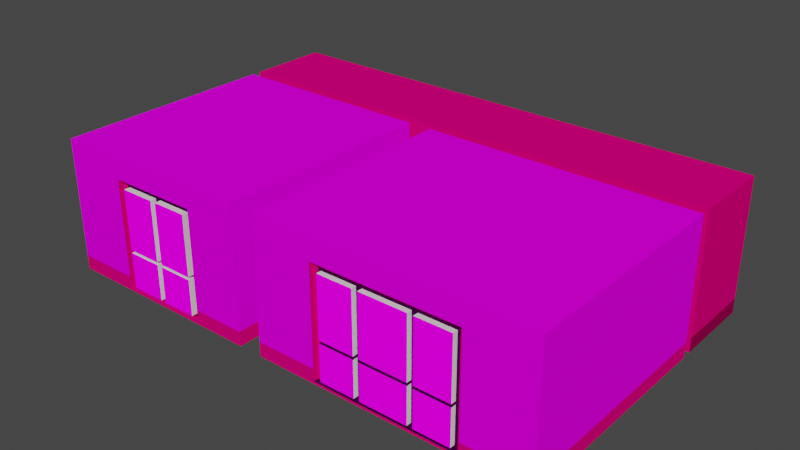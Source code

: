 # Source: ENVI_Lounge.blend  (saved by Blender 2.82.7; exported with 4.5.12 LTS)
import bpy
from mathutils import Matrix  # noqa: F401  (used for matrix-valued properties, if any)

bpy.ops.wm.read_factory_settings(use_empty=True)
scene = bpy.context.scene
scene.name = 'Scene'

# ---- images (referenced by path relative to the original .blend; pixels are not part of the script)
import os
ASSET_DIR = os.environ.get("B2B_ASSET_DIR", "")  # directory of the original .blend (textures are referenced by path, not embedded)
HERE = os.path.dirname(os.path.abspath(__file__))  # packed textures are extracted next to this script under _unpacked/

def load_image(name, relpath, width, height, colorspace="sRGB"):
    """Load a texture the original file referenced (path relative to the .blend, or extracted next to this script)."""
    p = next((c for c in (os.path.join(HERE, relpath), os.path.join(ASSET_DIR, relpath)) if relpath and os.path.exists(c)), "")
    if p:
        img = bpy.data.images.load(p, check_existing=True)
        img.name = name
    else:  # same state as the original file: an image datablock whose file is absent (Cycles renders it pink)
        img = bpy.data.images.new(name, width, height)
        img.source = "FILE"
        img.filepath = "//" + (relpath or name)
    img.colorspace_settings.name = colorspace
    return img
img_tex_loungetexture01_png = load_image('TEX_LoungeTexture01.png', 'TEX_LoungeTexture01.png', 1024, 1024, 'sRGB')
img_tex_loungetexture02_png = load_image('TEX_LoungeTexture02.png', 'TEX_LoungeTexture02.png', 1024, 1024, 'sRGB')
img_tex_loungecolour01_png = load_image('TEX_LoungeColour01.png', 'TEX_LoungeColour01.png', 1024, 1024, 'sRGB')
img_tex_loungewindow_png = load_image('TEX_Loungewindow.png', 'TEX_Loungewindow.png', 1024, 1024, 'sRGB')
img_tex_loungecarpet_png = load_image('TEX_Loungecarpet.png', 'TEX_Loungecarpet.png', 1024, 1024, 'sRGB')
img_tex_loungefloorboards_png = load_image('TEX_Loungefloorboards.png', 'TEX_Loungefloorboards.png', 1024, 1024, 'sRGB')

# ---- materials (node trees are filled in below, after node groups)
mat_wall = bpy.data.materials.new('wall')
mat_wall.use_transparent_shadow = False
mat_wall.roughness = 0.7615
mat_wall.specular_intensity = 0.0
mat_wallrunner = bpy.data.materials.new('wallRunner')
mat_wallrunner.use_transparent_shadow = False
mat_wallrunner.roughness = 0.7615
mat_wallrunner.specular_intensity = 0.0
mat_hallwaywall = bpy.data.materials.new('hallwayWall')
mat_hallwaywall.use_transparent_shadow = False
mat_hallwaywall.roughness = 0.7615
mat_hallwaywall.specular_intensity = 0.0
mat_hallwayrunner = bpy.data.materials.new('hallwayRunner')
mat_hallwayrunner.use_transparent_shadow = False
mat_hallwayrunner.roughness = 0.7615
mat_hallwayrunner.specular_intensity = 0.0
mat_ceiling = bpy.data.materials.new('ceiling')
mat_ceiling.use_transparent_shadow = False
mat_ceiling.roughness = 0.7615
mat_ceiling.specular_intensity = 0.0
mat_arch = bpy.data.materials.new('arch')
mat_arch.use_transparent_shadow = False
mat_arch.roughness = 0.7615
mat_arch.specular_intensity = 0.0
mat_window = bpy.data.materials.new('window')
mat_window.use_transparent_shadow = False
mat_window.roughness = 0.7615
mat_window.specular_intensity = 0.0
mat_windowedges = bpy.data.materials.new('windowEdges')
mat_windowedges.use_transparent_shadow = False
mat_windowedges.roughness = 0.7615
mat_windowedges.specular_intensity = 0.0
mat_windowedgeslight = bpy.data.materials.new('windowEdgesLight')
mat_windowedgeslight.use_transparent_shadow = False
mat_windowedgeslight.roughness = 0.7615
mat_windowedgeslight.specular_intensity = 0.0
mat_loungecarpet = bpy.data.materials.new('loungeCarpet')
mat_loungecarpet.use_transparent_shadow = False
mat_loungecarpet.roughness = 0.7615
mat_loungecarpet.specular_intensity = 0.0
mat_loungefloorboards = bpy.data.materials.new('loungeFloorboards')
mat_loungefloorboards.use_transparent_shadow = False
mat_loungefloorboards.roughness = 0.7615
mat_loungefloorboards.specular_intensity = 0.0

# ---- material node trees
mat_wall.use_nodes = True; mat_wall.node_tree.nodes.clear()
_N = mat_wall.node_tree.nodes; _L = mat_wall.node_tree.links
n0 = _N.new('ShaderNodeOutputMaterial'); n0.name = 'Material Output'; n0.location = (300, 300)
n1 = _N.new('ShaderNodeBsdfPrincipled'); n1.name = 'Principled BSDF'; n1.location = (10, 300)
n1.distribution = 'GGX'
n1.subsurface_method = 'BURLEY'
n1.inputs[2].default_value = 0.7615
n1.inputs[3].default_value = 1.45
n1.inputs[13].default_value = 0.0
n1.inputs[27].default_value = (0.0, 0.0, 0.0, 1.0)
n1.inputs[28].default_value = 1.0
n2 = _N.new('ShaderNodeTexImage'); n2.name = 'Image Texture'; n2.location = (-300, 600)
n2.image = img_tex_loungetexture01_png
_L.new(n1.outputs[0], n0.inputs[0])
_L.new(n2.outputs[0], n1.inputs[0])
n0.is_active_output = True
mat_wallrunner.use_nodes = True; mat_wallrunner.node_tree.nodes.clear()
_N = mat_wallrunner.node_tree.nodes; _L = mat_wallrunner.node_tree.links
n0 = _N.new('ShaderNodeOutputMaterial'); n0.name = 'Material Output'; n0.location = (300, 300)
n1 = _N.new('ShaderNodeBsdfPrincipled'); n1.name = 'Principled BSDF'; n1.location = (10, 300)
n1.distribution = 'GGX'
n1.subsurface_method = 'BURLEY'
n1.inputs[2].default_value = 0.7615
n1.inputs[3].default_value = 1.45
n1.inputs[13].default_value = 0.0
n1.inputs[27].default_value = (0.0, 0.0, 0.0, 1.0)
n1.inputs[28].default_value = 1.0
n2 = _N.new('ShaderNodeTexImage'); n2.name = 'Image Texture'; n2.location = (-300, 600)
n2.image = img_tex_loungetexture02_png
_L.new(n1.outputs[0], n0.inputs[0])
_L.new(n2.outputs[0], n1.inputs[0])
n0.is_active_output = True
mat_hallwaywall.use_nodes = True; mat_hallwaywall.node_tree.nodes.clear()
_N = mat_hallwaywall.node_tree.nodes; _L = mat_hallwaywall.node_tree.links
n0 = _N.new('ShaderNodeOutputMaterial'); n0.name = 'Material Output'; n0.location = (300, 300)
n1 = _N.new('ShaderNodeBsdfPrincipled'); n1.name = 'Principled BSDF'; n1.location = (10, 300)
n1.distribution = 'GGX'
n1.subsurface_method = 'BURLEY'
n1.inputs[0].default_value = (0.8714, 0.0, 0.1878, 1.0)
n1.inputs[2].default_value = 0.7615
n1.inputs[3].default_value = 1.45
n1.inputs[13].default_value = 0.0
n1.inputs[27].default_value = (0.0, 0.0, 0.0, 1.0)
n1.inputs[28].default_value = 1.0
_L.new(n1.outputs[0], n0.inputs[0])
n0.is_active_output = True
mat_hallwayrunner.use_nodes = True; mat_hallwayrunner.node_tree.nodes.clear()
_N = mat_hallwayrunner.node_tree.nodes; _L = mat_hallwayrunner.node_tree.links
n0 = _N.new('ShaderNodeOutputMaterial'); n0.name = 'Material Output'; n0.location = (300, 300)
n1 = _N.new('ShaderNodeBsdfPrincipled'); n1.name = 'Principled BSDF'; n1.location = (10, 300)
n1.distribution = 'GGX'
n1.subsurface_method = 'BURLEY'
n1.inputs[0].default_value = (0.2961, 0.0, 0.06848, 1.0)
n1.inputs[2].default_value = 0.7615
n1.inputs[3].default_value = 1.45
n1.inputs[13].default_value = 0.0
n1.inputs[27].default_value = (0.0, 0.0, 0.0, 1.0)
n1.inputs[28].default_value = 1.0
_L.new(n1.outputs[0], n0.inputs[0])
n0.is_active_output = True
mat_ceiling.use_nodes = True; mat_ceiling.node_tree.nodes.clear()
_N = mat_ceiling.node_tree.nodes; _L = mat_ceiling.node_tree.links
n0 = _N.new('ShaderNodeOutputMaterial'); n0.name = 'Material Output'; n0.location = (300, 300)
n1 = _N.new('ShaderNodeBsdfPrincipled'); n1.name = 'Principled BSDF'; n1.location = (10, 300)
n1.distribution = 'GGX'
n1.subsurface_method = 'BURLEY'
n1.inputs[2].default_value = 0.7615
n1.inputs[3].default_value = 1.45
n1.inputs[13].default_value = 0.0
n1.inputs[27].default_value = (0.0, 0.0, 0.0, 1.0)
n1.inputs[28].default_value = 1.0
n2 = _N.new('ShaderNodeTexImage'); n2.name = 'Image Texture'; n2.location = (-300, 600)
n2.image = img_tex_loungecolour01_png
_L.new(n1.outputs[0], n0.inputs[0])
_L.new(n2.outputs[0], n1.inputs[0])
n0.is_active_output = True
mat_arch.use_nodes = True; mat_arch.node_tree.nodes.clear()
_N = mat_arch.node_tree.nodes; _L = mat_arch.node_tree.links
n0 = _N.new('ShaderNodeOutputMaterial'); n0.name = 'Material Output'; n0.location = (300, 300)
n1 = _N.new('ShaderNodeBsdfPrincipled'); n1.name = 'Principled BSDF'; n1.location = (10, 300)
n1.distribution = 'GGX'
n1.subsurface_method = 'BURLEY'
n1.inputs[0].default_value = (0.0, 0.05127, 0.05127, 1.0)
n1.inputs[2].default_value = 0.7615
n1.inputs[3].default_value = 1.45
n1.inputs[13].default_value = 0.0
n1.inputs[27].default_value = (0.0, 0.0, 0.0, 1.0)
n1.inputs[28].default_value = 1.0
_L.new(n1.outputs[0], n0.inputs[0])
n0.is_active_output = True
mat_window.use_nodes = True; mat_window.node_tree.nodes.clear()
_N = mat_window.node_tree.nodes; _L = mat_window.node_tree.links
n0 = _N.new('ShaderNodeOutputMaterial'); n0.name = 'Material Output'; n0.location = (300, 300)
n1 = _N.new('ShaderNodeBackground'); n1.name = 'Background'; n1.location = (10, 300)
n2 = _N.new('ShaderNodeTexImage'); n2.name = 'Image Texture'; n2.location = (-280, 280)
n2.image = img_tex_loungewindow_png
_L.new(n1.outputs[0], n0.inputs[0])
_L.new(n2.outputs[0], n1.inputs[0])
n0.is_active_output = True
mat_windowedges.use_nodes = True; mat_windowedges.node_tree.nodes.clear()
_N = mat_windowedges.node_tree.nodes; _L = mat_windowedges.node_tree.links
n0 = _N.new('ShaderNodeOutputMaterial'); n0.name = 'Material Output'; n0.location = (300, 300)
n1 = _N.new('ShaderNodeBsdfPrincipled'); n1.name = 'Principled BSDF'; n1.location = (10, 300)
n1.distribution = 'GGX'
n1.subsurface_method = 'BURLEY'
n1.inputs[0].default_value = (0.05127, 0.0, 0.05127, 1.0)
n1.inputs[2].default_value = 0.7615
n1.inputs[3].default_value = 1.45
n1.inputs[13].default_value = 0.0
n1.inputs[27].default_value = (0.0, 0.0, 0.0, 1.0)
n1.inputs[28].default_value = 1.0
_L.new(n1.outputs[0], n0.inputs[0])
n0.is_active_output = True
mat_windowedgeslight.use_nodes = True; mat_windowedgeslight.node_tree.nodes.clear()
_N = mat_windowedgeslight.node_tree.nodes; _L = mat_windowedgeslight.node_tree.links
n0 = _N.new('ShaderNodeOutputMaterial'); n0.name = 'Material Output'; n0.location = (300, 300)
n1 = _N.new('ShaderNodeBsdfPrincipled'); n1.name = 'Principled BSDF'; n1.location = (10, 300)
n1.distribution = 'GGX'
n1.subsurface_method = 'BURLEY'
n1.inputs[2].default_value = 0.7615
n1.inputs[3].default_value = 1.45
n1.inputs[13].default_value = 0.0
n1.inputs[27].default_value = (0.0, 0.0, 0.0, 1.0)
n1.inputs[28].default_value = 1.0
_L.new(n1.outputs[0], n0.inputs[0])
n0.is_active_output = True
mat_loungecarpet.use_nodes = True; mat_loungecarpet.node_tree.nodes.clear()
_N = mat_loungecarpet.node_tree.nodes; _L = mat_loungecarpet.node_tree.links
n0 = _N.new('ShaderNodeOutputMaterial'); n0.name = 'Material Output'; n0.location = (300, 300)
n1 = _N.new('ShaderNodeBsdfPrincipled'); n1.name = 'Principled BSDF'; n1.location = (10, 300)
n1.distribution = 'GGX'
n1.subsurface_method = 'BURLEY'
n1.inputs[2].default_value = 0.7615
n1.inputs[3].default_value = 1.45
n1.inputs[13].default_value = 0.0
n1.inputs[27].default_value = (0.0, 0.0, 0.0, 1.0)
n1.inputs[28].default_value = 1.0
n2 = _N.new('ShaderNodeTexImage'); n2.name = 'Image Texture'; n2.location = (-300, 600)
n2.image = img_tex_loungecarpet_png
_L.new(n1.outputs[0], n0.inputs[0])
_L.new(n2.outputs[0], n1.inputs[0])
n0.is_active_output = True
mat_loungefloorboards.use_nodes = True; mat_loungefloorboards.node_tree.nodes.clear()
_N = mat_loungefloorboards.node_tree.nodes; _L = mat_loungefloorboards.node_tree.links
n0 = _N.new('ShaderNodeOutputMaterial'); n0.name = 'Material Output'; n0.location = (300, 300)
n1 = _N.new('ShaderNodeBsdfPrincipled'); n1.name = 'Principled BSDF'; n1.location = (10, 300)
n1.distribution = 'GGX'
n1.subsurface_method = 'BURLEY'
n1.inputs[2].default_value = 0.7615
n1.inputs[3].default_value = 1.45
n1.inputs[13].default_value = 0.0
n1.inputs[27].default_value = (0.0, 0.0, 0.0, 1.0)
n1.inputs[28].default_value = 1.0
n2 = _N.new('ShaderNodeTexImage'); n2.name = 'Image Texture'; n2.location = (-300, 600)
n2.image = img_tex_loungefloorboards_png
_L.new(n1.outputs[0], n0.inputs[0])
_L.new(n2.outputs[0], n1.inputs[0])
n0.is_active_output = True

# ---- world
world_world = bpy.data.worlds.new('World'); scene.world = world_world
world_world.use_nodes = True; world_world.node_tree.nodes.clear()
_N = world_world.node_tree.nodes; _L = world_world.node_tree.links
n0 = _N.new('ShaderNodeOutputWorld'); n0.name = 'World Output'; n0.location = (300, 300)
n1 = _N.new('ShaderNodeBackground'); n1.name = 'Background'; n1.location = (10, 300)
n1.inputs[0].default_value = (0.05088, 0.05088, 0.05088, 1.0)
_L.new(n1.outputs[0], n0.inputs[0])
n0.is_active_output = True
world_world.color = (0.05088, 0.05088, 0.05088)
world_world.use_sun_shadow = False
world_world.sun_shadow_jitter_overblur = 0.0

# ---- meshes
me_envi_lounge = bpy.data.meshes.new('ENVI_Lounge')
me_envi_lounge.from_pydata([(-0.9, 1.75, 2.3), (-0.4, 1.75, 0.3), (-0.4, 1.75, 2.3), (-0.4, -1.95, 0.3), (0.3, 2.45, 2.3), (-3.25, 2.45, 2.3), (4.6, 2.45, 2.3), (4.6, 2.25, 2.3), (-1.6, 2.45, 2.3), (-1.6, 2.25, 0.3), (4.6, 2.45, 0.3), (-1.6, 2.45, 0.3), (-0.9, -2.45, -3.992e-07), (2.907, -2.45, 0.11), (-3.25, 2.25, 3.666e-07), (0.3, 2.25, 3.666e-07), (-0.4, -2.45, -3.992e-07), (-3.965, -2.45, 0.04999), (1.79, -2.45, 0.11), (3.93, -2.45, 0.04999), (5.3, -2.45, -3.992e-07), (-0.9, 1.75, 0.3), (0.885, -2.45, 0.04999), (0.885, -2.45, 0.3), (0.3, 2.25, 0.3), (-0.4, 2.25, 0.3), (-0.9, -1.95, 2.3), (-0.4, -2.45, 2.8), (-0.4, -1.95, 2.3), (-0.9, -2.45, 2.8), (-0.9, -2.45, 0.3), (-5.3, 2.25, 2.8), (-0.4, 2.25, 2.8), (1.79, -2.45, 2.19), (-0.9, 2.25, 2.8), (-1.6, 2.25, 2.3), (5.3, -2.45, 0.3), (3.93, -2.45, 0.3), (-5.3, -2.45, 2.8), (2.907, -2.45, 2.19), (3.93, -2.45, 2.35), (5.3, -2.45, 2.8), (-0.9, 2.25, 0.3), (1.79, -2.45, 0.87), (1.043, -2.45, 2.19), (3.023, -2.45, 2.19), (2.907, -2.45, 0.93), (1.91, -2.45, 0.93), (1.043, -2.45, 0.87), (-2.035, -2.45, 0.3), (-5.3, -2.45, 0.3), (-3.965, -2.45, 0.3), (-3.25, 2.25, 2.3), (-5.3, 2.25, 0.3), (5.3, 2.25, 2.8), (5.3, 2.25, 0.3), (0.3, 2.25, 2.3), (3.77, -2.45, 0.93), (3.023, -2.45, 0.93), (-3.06, -2.45, 0.87), (-3.807, -2.45, 2.19), (-2.94, -2.45, 0.93), (1.91, -2.45, 0.87), (1.91, -2.45, 0.11), (3.023, -2.45, 0.87), (1.043, -2.45, 0.11), (-2.035, -2.32, 0.04999), (-3.865, -2.32, 2.25), (-2.135, -2.32, 0.04999), (0.885, -2.45, 2.35), (0.885, -2.34, 2.35), (-3.965, -2.32, 2.35), (-2.035, -2.45, 0.04999), (-3.865, -2.32, 0.04999), (-2.035, -2.45, 2.35), (-2.035, -2.32, 2.35), (-2.135, -2.32, 2.25), (-3.965, -2.45, 2.35), (0.985, -2.34, 2.25), (0.885, -2.34, 0.04999), (-3.965, -2.32, 0.04999), (3.83, -2.34, 2.25), (0.985, -2.34, 0.04999), (3.93, -2.34, 2.35), (3.93, -2.34, 0.04999), (2.965, -2.34, 2.25), (-3.06, -2.32, 2.19), (3.83, -2.34, 0.04999), (-3.06, -2.32, 0.93), (1.79, -2.34, 0.87), (1.91, -2.34, 0.93), (1.91, -2.34, 0.11), (1.043, -2.34, 0.93), (2.907, -2.34, 0.3), (3.023, -2.34, 2.19), (3.023, -2.34, 0.93), (1.85, -2.34, 2.25), (-3.807, -2.32, 0.11), (-3.807, -2.32, 0.87), (3.023, -2.34, 0.87), (1.91, -2.34, 0.87), (-3.807, -2.32, 2.19), (2.907, -2.34, 0.93), (1.91, -2.34, 2.19), (2.907, -2.34, 2.19), (1.91, -2.45, 2.19), (2.907, -2.45, 0.87), (2.907, -2.34, 0.87), (3.77, -2.34, 0.11), (3.77, -2.45, 0.11), (1.043, -2.34, 0.11), (1.79, -2.34, 0.11), (3.023, -2.34, 0.11), (3.023, -2.45, 0.11), (2.907, -2.34, 0.11), (1.79, -2.34, 0.93), (1.79, -2.45, 0.93), (-2.193, -2.32, 0.11), (-3.06, -2.32, 0.11), (1.043, -2.34, 2.19), (1.043, -2.45, 0.93), (3.77, -2.34, 0.93), (-3.06, -2.32, 0.87), (-3.807, -2.45, 0.87), (-2.94, -2.32, 0.87), (-2.94, -2.32, 0.11), (-3.06, -2.45, 2.19), (1.79, -2.34, 2.19), (-2.94, -2.45, 0.11), (-3.807, -2.45, 0.11), (-3.06, -2.45, 0.93), (-2.94, -2.45, 2.19), (-2.94, -2.32, 0.93), (-2.193, -2.45, 0.87), (-2.193, -2.32, 0.87), (-3.807, -2.32, 0.93), (-3.807, -2.45, 0.93), (3.77, -2.45, 2.19), (3.77, -2.34, 2.19), (-2.193, -2.45, 2.19), (-2.193, -2.32, 2.19), (-2.193, -2.45, 0.93), (-2.94, -2.32, 2.19), (-2.193, -2.32, 0.93), (3.77, -2.45, 0.87), (3.77, -2.34, 0.87), (1.043, -2.34, 0.87), (-2.94, -2.45, 0.87), (-3.06, -2.45, 0.11), (-2.193, -2.45, 0.11), (5.3, 4.2, 2.8), (5.3, 2.25, 3.666e-07), (-0.65, 1.75, 2.651e-07), (-0.65, -1.95, -3.177e-07), (-0.4, 1.75, 2.851e-07), (-0.4, -1.95, -3.177e-07), (-5.3, 4.2, 6.643e-07), (-1.6, 2.45, 3.992e-07), (-5.3, -2.45, -3.992e-07), (-5.3, 2.45, 3.792e-07), (-0.9, 2.25, 3.666e-07), (-0.9, 1.75, 2.851e-07), (-0.9, -1.95, -3.177e-07), (-5.3, 4.2, 0.3), (5.3, 4.2, 0.3), (-5.3, 2.45, 2.8), (-3.25, 2.45, 0.3), (-3.25, 2.45, 3.992e-07), (4.6, 2.45, 3.992e-07), (5.3, 2.45, 3.992e-07), (5.3, 2.45, 2.8), (5.3, 2.45, 0.3), (-5.3, 4.2, 2.8), (-5.3, 2.45, 0.3), (-5.3, 2.25, 3.666e-07), (-0.9, -1.95, 0.3), (-0.4, 2.25, 3.666e-07), (-1.6, 2.25, 3.666e-07), (-3.25, 2.25, 0.3), (0.3, 2.45, 0.3), (4.6, 2.25, 0.3), (4.6, 2.25, 3.666e-07), (-0.4, -2.45, 0.3), (0.3, 2.45, 3.992e-07), (5.3, 4.2, 6.843e-07)], [], [(24, 15, 183, 179), (30, 49, 74, 29), (22, 79, 82), (77, 38, 29, 74), (55, 54, 7, 180), (83, 40, 37, 84), (16, 182, 23, 22), (84, 87, 81, 83), (170, 165, 172, 150), (112, 108, 87), (2, 32, 27, 28), (52, 178, 166, 5), (53, 174, 14, 178), (135, 88, 122, 98), (67, 71, 75, 76), (181, 155, 16, 20, 151), (33, 116, 120, 44), (88, 130, 126, 86), (135, 136, 130, 88), (80, 17, 51), (70, 69, 40, 83), (19, 20, 16, 22), (182, 3, 28, 27), (111, 91, 82), (132, 143, 134, 124), (143, 140, 76, 68), (115, 90, 100, 89), (114, 112, 87), (95, 102, 104, 85, 94), (80, 71, 67, 73), (159, 165, 5, 166), (96, 103, 127), (95, 94, 45, 58), (38, 50, 53, 31), (40, 69, 27, 41), (140, 143, 141, 139), (9, 11, 157, 177), (81, 85, 83), (99, 112, 93, 107), (96, 78, 70), (110, 146, 48, 65), (8, 35, 52, 5), (92, 146, 82), (117, 125, 128, 149), (137, 138, 121, 57), (42, 9, 177, 160), (133, 149, 128, 147), (119, 44, 120, 92), (131, 142, 140, 139), (145, 121, 87), (144, 109, 113, 64), (124, 134, 133, 147), (30, 12, 72, 49), (15, 176, 154), (170, 150, 164, 171), (42, 160, 161, 21), (70, 83, 85, 96), (68, 66, 72), (50, 38, 77, 51), (167, 14, 177, 157), (2, 28, 26, 0), (156, 159, 157), (54, 41, 27, 32), (8, 165, 170, 4), (95, 107, 102), (8, 11, 9, 35), (70, 79, 23, 69), (117, 134, 68), (111, 89, 100, 91), (67, 76, 142, 86), (146, 110, 82), (85, 81, 138, 94), (124, 147, 128, 125), (54, 55, 36, 41), (180, 181, 151, 55), (36, 37, 40, 41), (162, 14, 174, 158, 12), (127, 103, 90, 115), (104, 103, 96, 85), (42, 34, 35, 9), (99, 64, 113, 112), (5, 165, 8), (170, 6, 4), (139, 141, 61, 131), (157, 11, 179, 183), (134, 143, 68), (11, 8, 4, 179), (92, 82, 78, 119), (138, 137, 45, 94), (169, 168, 10), (73, 98, 97), (42, 21, 0, 34), (125, 117, 68), (25, 32, 2, 1), (114, 93, 112), (92, 120, 116, 115), (125, 118, 122, 124), (0, 21, 1, 2), (145, 144, 64, 99), (25, 24, 56, 32), (124, 122, 88, 132), (0, 26, 29, 34), (161, 160, 177), (179, 4, 56, 24), (62, 106, 13, 63), (86, 101, 67), (54, 32, 56, 7), (95, 121, 99, 107), (19, 84, 37), (101, 60, 136, 135), (81, 87, 121, 138), (182, 27, 69, 23), (108, 145, 87), (154, 152, 153, 155), (97, 118, 73), (33, 127, 115, 116), (66, 68, 76, 75), (46, 102, 90, 47), (6, 7, 56, 4), (15, 154, 155, 181), (110, 111, 82), (39, 105, 103, 104), (114, 91, 63, 13), (79, 70, 78, 82), (100, 62, 63, 91), (104, 102, 46, 39), (30, 29, 26, 175), (87, 19, 22, 82), (175, 3, 155, 162), (121, 95, 58, 57), (112, 113, 109, 108), (45, 137, 57, 58), (60, 126, 130, 136), (133, 134, 117, 149), (52, 35, 34, 31), (111, 18, 43, 89), (105, 47, 90, 103), (87, 84, 19), (145, 108, 109, 144), (73, 67, 101, 135), (1, 21, 161, 154), (92, 115, 89, 146), (98, 123, 129, 97), (157, 168, 184, 156), (65, 48, 43, 18), (105, 39, 46, 47), (100, 107, 106, 62), (125, 68, 73, 118), (122, 59, 123, 98), (79, 22, 23), (180, 10, 168, 181), (101, 86, 126, 60), (31, 34, 29, 38), (161, 162, 153, 152), (36, 20, 19, 37), (61, 141, 143, 132), (142, 131, 61, 132), (10, 6, 170, 169), (53, 178, 52, 31), (71, 80, 51, 77), (111, 110, 65, 18), (24, 25, 176, 15), (97, 129, 148, 118), (93, 114, 13, 106, 107), (59, 122, 118, 148), (168, 169, 184), (142, 132, 88, 86), (175, 26, 28, 3), (17, 72, 12, 158), (158, 50, 51, 17), (75, 74, 49, 66), (119, 127, 33, 44), (6, 10, 180, 7), (127, 119, 78, 96), (162, 161, 177, 14), (178, 14, 167, 166), (140, 142, 76), (98, 73, 135), (49, 72, 66), (82, 91, 114, 87), (90, 102, 107, 100), (146, 89, 43, 48), (68, 72, 17, 73), (129, 123, 59, 148), (1, 154, 176, 25), (71, 77, 74, 75), (36, 55, 151, 20), (50, 158, 174, 53), (17, 80, 73), (175, 162, 12, 30), (163, 156, 184, 164), (150, 172, 163, 164), (165, 173, 163, 172), (145, 99, 121), (3, 182, 16, 155), (163, 173, 159, 156), (166, 167, 159), (183, 15, 181, 168), (171, 164, 184, 169)])
me_envi_lounge.polygons.foreach_set('material_index', [2, 0, 7, 0, 0, 2, 2, 2, 2, 7, 0, 5, 2, 7, 2, 9, 6, 8, 8, 2, 2, 2, 0, 7, 7, 7, 7, 7, 7, 2, 2, 7, 8, 0, 0, 8, 2, 2, 7, 2, 8, 5, 7, 8, 8, 2, 6, 8, 8, 7, 6, 8, 2, 9, 2, 2, 2, 2, 0, 10, 5, 10, 4, 2, 7, 5, 2, 7, 7, 7, 7, 7, 8, 0, 2, 0, 10, 7, 7, 0, 8, 2, 2, 6, 2, 7, 2, 7, 8, 2, 7, 0, 7, 0, 7, 8, 7, 5, 7, 0, 7, 0, 10, 5, 6, 7, 0, 7, 2, 8, 7, 0, 7, 9, 7, 8, 2, 8, 5, 9, 7, 8, 8, 2, 8, 8, 0, 7, 2, 8, 8, 6, 6, 8, 0, 8, 8, 7, 8, 7, 2, 7, 8, 10, 6, 6, 7, 7, 8, 2, 2, 8, 4, 10, 2, 8, 8, 2, 0, 2, 8, 2, 8, 8, 8, 10, 7, 5, 2, 2, 2, 8, 5, 7, 10, 2, 7, 7, 2, 7, 7, 7, 2, 6, 2, 2, 2, 2, 2, 2, 3, 2, 2, 7, 2, 3, 2, 9, 3])
_uv = me_envi_lounge.uv_layers.new(name='UVMap')
_uv.uv.foreach_set('vector', [14.39, 0.0, 14.39, 1.0, 15.0, 1.0, 15.0, 0.0, 2.34, 1.0, 2.768, 1.0, 2.768, 0.18, 2.34, 0.0, 0.0, -1.0, 0.0, -1.0, 0.0, -1.0, 3.496, 0.18, 4.0, 0.0, 2.34, 0.0, 2.768, 0.18, 4.0, 1.0, 4.0, 0.0, 3.736, 0.2, 3.736, 1.0, -1.292, -0.14, -1.38, -0.14, -1.38, 1.5, -1.292, 1.7, 13.87, 1.0, 13.87, 0.0, 17.5, 0.0, 17.5, 0.8333, 3.644, 1.7, 3.564, 1.7, 3.564, -0.06, 3.644, -0.14, 0.0, -1.0, 0.0, -1.0, 0.0, -1.0, 0.0, -1.0, 0.0, -1.0, 0.0, -1.0, 0.0, -1.0, 1.787, 0.2, 2.0, 0.0, 0.0, 0.0, 0.2128, 0.2, 0.0, -1.0, 0.0, -1.0, 0.0, -1.0, 0.0, -1.0, 0.0, 0.0, 0.0, 1.0, 5.802, 1.0, 5.802, 0.0, 0.0, -1.0, 0.0, -1.0, 0.0, -1.0, 0.0, -1.0, -2.592, -0.06, -2.672, -0.14, -1.128, -0.14, -1.208, -0.06, 0.955, 0.03003, -0.04498, 0.87, -0.04498, 0.97, 1.095, 0.97, 1.095, 0.03003, 2.308, 0.0, 2.308, 0.6058, 1.562, 0.6058, 1.562, 0.0, 0.0, -1.0, 0.0, -1.0, 0.0, -1.0, 0.0, -1.0, 0.0, -1.0, 0.0, -1.0, 0.0, -1.0, 0.0, -1.0, -1.276, 1.7, -1.38, 1.7, -1.38, 1.5, 1.208, 2.292, 1.208, 2.38, 3.644, 2.38, 3.644, 2.292, 26.12, 0.8333, 30.0, 1.0, 13.87, 1.0, 17.5, 0.8333, 0.0, 1.0, 0.2128, 1.0, 0.2128, 0.2, 0.0, 0.0, 0.0, -1.0, 0.0, -1.0, 0.0, -1.0, 0.0, -1.0, 0.0, -1.0, 0.0, -1.0, 0.0, -1.0, 0.0, -1.0, 0.0, -1.0, 0.0, -1.0, 0.0, -1.0, 0.0, -1.0, 0.0, -1.0, 0.0, -1.0, 0.0, -1.0, 0.0, -1.0, 0.0, -1.0, 0.0, -1.0, 0.0, -1.0, 0.0, -1.0, 0.0, -1.0, 0.0, -1.0, 0.0, -1.0, -2.672, 1.7, -2.672, -0.14, -2.592, -0.06, -2.592, 1.7, 0.0, -1.0, 0.0, -1.0, 0.0, -1.0, 0.0, -1.0, 0.0, -1.0, 0.0, -1.0, 0.0, -1.0, 0.0, -1.0, 0.0, -1.0, 0.0, -1.0, 0.0, -1.0, 0.0, 0.0, 0.0, 1.0, 2.0, 1.0, 2.0, 0.0, 0.517, 0.18, 1.666, 0.18, 2.151, 0.0, 0.0, 0.0, 0.0, -1.0, 0.0, -1.0, 0.0, -1.0, 0.0, -1.0, 14.39, 0.0, 15.0, 0.0, 15.0, 1.0, 14.39, 1.0, 3.564, -0.06, 2.872, -0.06, 3.644, -0.14, 0.0, -1.0, 0.0, -1.0, 0.0, -1.0, 0.0, -1.0, 1.98, -0.06, 1.288, -0.06, 1.208, -0.14, 0.0, -1.0, 0.0, -1.0, 0.0, -1.0, 0.0, -1.0, 0.0, -1.0, 0.0, -1.0, 0.0, -1.0, 0.0, -1.0, 0.0, -1.0, 0.0, -1.0, 0.0, -1.0, 0.0, -1.0, 0.0, -1.0, 0.0, -1.0, 0.0, -1.0, 0.0, -1.0, 0.0, -1.0, 0.0, -1.0, 0.0, -1.0, 12.45, 0.0, 10.47, 0.0, 10.47, 1.0, 12.45, 1.0, -1.675, 0.6346, -1.675, 1.0, -2.422, 1.0, -2.422, 0.6346, 0.0, -1.0, 0.0, -1.0, 0.0, -1.0, 0.0, -1.0, 0.0, -1.0, 0.0, -1.0, 0.0, -1.0, 0.0, -1.0, 0.0, -1.0, 0.0, -1.0, 0.0, -1.0, 4.288, 0.6346, 4.288, 1.0, 3.542, 1.0, 3.542, 0.6346, 0.0, -1.0, 0.0, -1.0, 0.0, -1.0, 0.0, -1.0, 12.45, 0.0, 12.45, 1.0, 9.241, 0.8333, 9.241, 0.0, 0.09497, 0.03003, -0.04498, 0.03003, -0.04498, 0.13, 0.0, -1.0, 0.0, -1.0, 0.0, -1.0, 0.0, -1.0, 14.39, 0.0, 14.39, 1.0, 12.86, 1.0, 12.86, 0.0, 1.208, -0.14, 3.644, -0.14, 2.872, -0.06, 1.98, -0.06, -1.208, 2.276, -1.128, 2.276, -1.128, 2.38, 4.0, 1.0, 4.0, 0.0, 3.496, 0.18, 3.496, 1.0, 0.225, -1.95, 0.225, -1.75, 1.875, -1.75, 1.875, -1.95, 0.0, -1.0, 0.0, -1.0, 0.0, -1.0, 0.0, -1.0, -1.825, -3.7, -1.825, -1.95, 1.875, -1.95, 0.0, -1.0, 0.0, 1.0, 2.0, 1.0, 2.0, -1.0, 0.0, -1.0, 0.0, -1.0, 0.0, -1.0, 0.0, -1.0, 0.0, -1.0, 0.0, -1.0, 0.0, -1.0, 0.0, -1.0, 0.0, -1.0, 0.0, -1.0, 0.0, -1.0, -1.292, -0.14, -1.292, 1.7, -1.38, 1.5, -1.38, -0.14, 0.0, -1.0, 0.0, -1.0, 0.0, -1.0, 0.0, -1.0, 0.0, -1.0, 0.0, -1.0, 0.0, -1.0, 0.0, -1.0, 0.0, -1.0, 0.0, -1.0, 0.0, -1.0, 0.0, -1.0, 0.0, -1.0, 0.0, -1.0, 0.0, -1.0, 0.0, -1.0, 0.0, -1.0, 0.0, -1.0, 0.0, -1.0, 0.0, -1.0, 0.0, -1.0, 0.0, -1.0, 0.0, 0.0, 0.0, 1.0, 2.0, 1.0, 2.0, 0.0, 28.02, 0.0, 28.02, 1.0, 30.0, 1.0, 30.0, 0.0, 0.0, 1.0, 0.517, 1.0, 0.517, 0.18, 0.0, 0.0, 2.575, 2.45, 0.225, -1.75, -1.825, -1.75, -1.825, 2.95, 2.575, 2.95, 0.0, -1.0, 0.0, -1.0, 0.0, -1.0, 0.0, -1.0, 0.0, -1.0, 0.0, -1.0, 0.0, -1.0, 0.0, -1.0, 1.66, 1.0, 1.66, 0.0, 1.396, 0.2, 1.396, 1.0, 0.0, -1.0, 0.0, -1.0, 0.0, -1.0, 0.0, -1.0, 0.0, -1.0, 0.0, -1.0, 0.0, -1.0, 0.0, -1.0, 0.0, -1.0, 0.0, -1.0, -1.675, 0.0, -1.675, 0.6058, -2.422, 0.6058, -2.422, 0.0, 0.0, -1.0, 0.0, -1.0, 0.0, -1.0, 0.0, -1.0, 0.0, -1.0, 0.0, -1.0, 0.0, -1.0, 0.0, -1.0, 0.0, -1.0, 0.0, -1.0, 0.0, -1.0, 0.0, -1.0, 0.0, -1.0, 0.0, -1.0, 0.0, -1.0, 0.0, -1.0, 0.0, -1.0, 0.0, -1.0, 0.0, -1.0, 0.0, -1.0, 0.0, -1.0, 0.0, -1.0, 0.0, -1.0, 0.0, -1.0, 0.0, -1.0, 0.0, 1.0, 0.2128, 1.0, 0.2128, 0.2, 0.0, 0.0, 0.0, -1.0, 0.0, -1.0, 0.0, -1.0, 2.0, 1.0, 2.0, 0.0, 1.787, 0.2, 1.787, 1.0, 0.0, -1.0, 0.0, -1.0, 0.0, -1.0, 0.0, -1.0, 0.0, -1.0, 0.0, -1.0, 0.0, -1.0, 0.0, -1.0, 0.0, -1.0, 0.0, -1.0, 0.0, -1.0, 0.0, -1.0, 0.0, -1.0, 0.0, -1.0, 0.0, -1.0, 0.0, -1.0, 0.0, -1.0, 0.0, -1.0, 0.0, -1.0, 1.849, 1.0, 2.113, 1.0, 2.113, 0.2, 1.849, 0.0, 0.0, -1.0, 0.0, -1.0, 0.0, -1.0, 0.0, -1.0, 0.2128, 0.2, 1.787, 0.2, 2.0, 0.0, 0.0, 0.0, 2.575, -1.25, 2.575, -1.75, 1.875, -1.75, 0.0, -1.0, 0.0, -1.0, 0.0, -1.0, 0.0, -1.0, 2.428, 0.6346, 3.425, 0.6346, 3.425, 1.0, 2.428, 1.0, 0.0, -1.0, 0.0, -1.0, 0.0, -1.0, 4.0, 0.0, 1.849, 0.0, 2.113, 0.2, 3.736, 0.2, 0.0, -1.0, 0.0, -1.0, 0.0, -1.0, 0.0, -1.0, -1.38, 1.7, -1.292, 1.7, -1.38, 1.5, 0.0, -1.0, 0.0, -1.0, 0.0, -1.0, 0.0, -1.0, 0.0, -1.0, 0.0, -1.0, 0.0, -1.0, 0.0, -1.0, 2.151, 1.0, 2.151, 0.0, 1.666, 0.18, 1.666, 1.0, 0.0, -1.0, 0.0, -1.0, 0.0, -1.0, -0.04498, 0.13, -0.09497, 0.13, -0.09497, 0.87, -0.04498, 0.87, 0.0, -1.0, 0.0, -1.0, 0.0, -1.0, 0.0, -1.0, 0.0, -1.0, 0.0, -1.0, 0.0, -1.0, -1.128, 1.7, -1.208, 1.7, -1.208, -0.06, -1.128, -0.14, 0.0, -1.0, 0.0, -1.0, 0.0, -1.0, 0.0, -1.0, 0.0, -1.0, 0.0, -1.0, 0.0, -1.0, 0.0, -1.0, 0.09497, 0.03003, -0.04498, 0.13, -0.04498, 0.87, 0.955, 0.03003, 0.0, -1.0, 0.0, -1.0, 0.0, -1.0, 0.0, -1.0, 0.0, -1.0, 0.0, -1.0, 0.0, -1.0, 0.0, -1.0, 0.0, -1.0, 0.0, -1.0, 0.0, -1.0, 1.208, 1.7, 1.208, -0.14, 1.288, -0.06, 1.288, 1.7, 0.0, -1.0, 0.0, -1.0, 0.0, -1.0, 0.0, -1.0, 0.0, -1.0, 0.0, -1.0, 0.0, -1.0, 0.0, -1.0, 2.0, 1.0, 2.0, 0.0, 1.787, 0.2, 1.787, 1.0, 0.0, -1.0, 0.0, -1.0, 0.0, -1.0, 0.0, -1.0, 12.45, 0.0, 13.87, 0.0, 13.87, 1.0, 12.45, 1.0, 0.0, -1.0, 0.0, -1.0, 0.0, -1.0, 0.0, -1.0, 0.0, -1.0, 0.0, -1.0, 0.0, -1.0, 0.0, -1.0, 3.542, 0.0, 4.288, 0.0, 4.288, 0.6058, 3.542, 0.6058, -3.288, 0.0, -2.542, 0.0, -2.542, 0.6058, -3.288, 0.6058, 0.0, -1.0, 0.0, -1.0, 0.0, -1.0, 0.0, -1.0, 0.7736, 0.2, 1.396, 0.2, 1.66, 0.0, 0.0, 0.0, 0.0, -1.0, 0.0, -1.0, 0.0, -1.0, 0.0, -1.0, 0.0, -1.0, 0.0, -1.0, 0.0, -1.0, 0.0, -1.0, 0.0, -1.0, 0.0, -1.0, 0.0, -1.0, 0.0, -1.0, 0.0, -1.0, 0.0, -1.0, 0.0, -1.0, 0.0, -1.0, 0.0, -1.0, 0.0, -1.0, 0.0, -1.0, 13.87, 0.0, 12.45, 0.0, 12.45, 1.0, 13.87, 1.0, 0.0, -1.0, 0.0, -1.0, 0.0, -1.0, 0.0, -1.0, 0.0, -1.0, 0.0, -1.0, 0.0, -1.0, 0.0, -1.0, 1.875, -1.95, 8.075, -1.95, 8.775, -3.7, -1.825, -3.7, 1.562, 1.0, 1.562, 0.6346, 2.308, 0.6346, 2.308, 1.0, 2.428, 0.0, 3.425, 0.0, 3.425, 0.6058, 2.428, 0.6058, 0.0, -1.0, 0.0, -1.0, 0.0, -1.0, 0.0, -1.0, 0.0, -1.0, 0.0, -1.0, 0.0, -1.0, 0.0, -1.0, 0.0, -1.0, 0.0, -1.0, 0.0, -1.0, 0.0, -1.0, -1.292, 1.7, -1.38, 1.7, -1.38, 1.5, 14.39, 0.0, 15.0, 0.0, 15.0, 1.0, 14.39, 1.0, 0.0, -1.0, 0.0, -1.0, 0.0, -1.0, 0.0, -1.0, 2.0, -1.0, 0.0, -1.0, 0.0, 1.0, 2.0, 1.0, 2.575, -1.25, 2.575, 2.45, 2.825, 2.45, 2.825, -1.25, 30.0, 0.0, 30.0, 1.0, 26.12, 0.8333, 26.12, 0.0, 0.0, -1.0, 0.0, -1.0, 0.0, -1.0, 0.0, -1.0, 0.0, -1.0, 0.0, -1.0, 0.0, -1.0, 0.0, -1.0, 0.0, -1.0, 0.0, -1.0, 0.0, -1.0, 0.0, -1.0, 0.0, 1.0, 0.7736, 1.0, 0.7736, 0.2, 0.0, 0.0, -1.276, -0.14, -1.276, 1.7, -1.38, 1.5, -1.38, -0.14, 0.0, -1.0, 0.0, -1.0, 0.0, -1.0, 0.0, -1.0, 15.85, 0.0, 13.87, 0.0, 13.87, 1.0, 15.85, 1.0, 0.0, -1.0, 0.0, -1.0, 0.0, -1.0, 0.0, -1.0, 0.0, -1.0, 0.0, -1.0, 0.0, -1.0, 0.0, -1.0, 0.0, -1.0, 0.0, -1.0, 0.0, -1.0, 0.0, -1.0, 0.0, -1.0, 8.075, -1.95, 8.775, -1.95, 8.775, -3.7, 0.0, -1.0, 0.0, -1.0, 0.0, -1.0, 0.0, -1.0, 0.0, -1.0, 0.0, -1.0, 0.0, -1.0, 0.0, -1.0, 3.778, 0.8333, 9.241, 0.8333, 12.45, 1.0, 0.0, 1.0, 0.0, 1.0, 0.0, 0.0, 3.778, 0.0, 3.778, 0.8333, -1.276, -0.14, -1.38, -0.14, -1.38, 1.5, -1.276, 1.7, 0.0, -1.0, 0.0, -1.0, 0.0, -1.0, 0.0, -1.0, 0.0, -1.0, 0.0, -1.0, 0.0, -1.0, 0.0, -1.0, 0.0, -1.0, 0.0, -1.0, 0.0, -1.0, 0.0, -1.0, 2.575, 2.45, 2.575, -1.25, 1.875, -1.75, 0.225, -1.75, 14.39, 0.0, 14.39, 1.0, 15.0, 1.0, 15.0, 0.0, 0.0, -1.0, 0.0, -1.0, 0.0, -1.0, 0.0, -1.0, 0.0, -1.0, 0.0, -1.0, -1.38, 1.5, -1.38, 1.7, -1.276, 1.7, 0.0, -1.0, 0.0, -1.0, 0.0, -1.0, 0.0, -1.0, 0.0, -1.0, 0.0, -1.0, 0.0, -1.0, 0.0, -1.0, 0.0, -1.0, 0.0, -1.0, 0.0, -1.0, 0.0, -1.0, -1.208, 2.276, -1.128, 2.38, -2.672, 2.38, -2.592, 2.276, -3.288, 1.0, -3.288, 0.6346, -2.542, 0.6346, -2.542, 1.0, 12.86, 0.0, 12.86, 1.0, 14.39, 1.0, 14.39, 0.0, -2.672, 2.276, -2.672, 2.38, -1.128, 2.38, -1.128, 2.276, 0.0, 0.0, 14.39, 0.0, 14.39, 1.0, 0.0, 1.0, 0.0, 0.0, 0.0, 1.0, 14.39, 1.0, 14.39, 0.0, -2.672, 2.38, -2.672, 2.276, -2.592, 2.276, 1.531, 0.0, 1.531, 1.0, 0.0, 1.0, 0.0, 0.0, 0.0, -1.0, 0.0, -1.0, 0.0, -1.0, 0.0, -1.0, 0.0, -1.0, 0.0, -1.0, 0.0, -1.0, 0.0, -1.0, 0.0, -1.0, 0.0, -1.0, 0.0, -1.0, 0.0, -1.0, 0.0, -1.0, 0.0, -1.0, 0.0, -1.0, 1.531, 0.0, 0.0, 0.0, 0.0, 1.0, 1.531, 1.0, 0.0, -1.0, 0.0, -1.0, 0.0, -1.0, 0.0, -1.0, 0.0, -1.0, 0.0, -1.0, 0.0, -1.0, 0.09497, -0.01001, 0.09497, 0.03003, 0.955, 0.03003, 0.955, -0.01001, 0.0, -1.0, 0.0, -1.0, 0.0, -1.0, 0.0, -1.0])
me_envi_lounge.materials.append(mat_wall)
me_envi_lounge.materials.append(mat_wallrunner)
me_envi_lounge.materials.append(mat_hallwaywall)
me_envi_lounge.materials.append(mat_hallwayrunner)
me_envi_lounge.materials.append(mat_ceiling)
me_envi_lounge.materials.append(mat_arch)
me_envi_lounge.materials.append(mat_window)
me_envi_lounge.materials.append(mat_windowedges)
me_envi_lounge.materials.append(mat_windowedgeslight)
me_envi_lounge.materials.append(mat_loungecarpet)
me_envi_lounge.materials.append(mat_loungefloorboards)
me_envi_lounge.use_remesh_fix_poles = True
me_envi_lounge.use_remesh_preserve_attributes = False
me_envi_lounge.use_mirror_vertex_groups = False
me_envi_lounge.update()
me_envi_lounge.normals_split_custom_set([tuple(v) for v in zip(*[iter([1.0, 0.0, 0.0, 1.0, 0.0002383, 2.613e-05, 1.0, -3.669e-05, 8.858e-05, 1.0, 0.0, 0.0, -4.155e-08, 1.0, 1.847e-07, -4.155e-08, 1.0, 1.847e-07, 8.1e-05, 1.0, 0.000119, 2.229e-05, 1.0, -4.223e-05, 0.0001037, 0.0002684, -1.0, 0.0001438, 1.693e-07, -1.0, -9.674e-05, -0.0001062, -1.0, -4.543e-05, 1.0, 1.565e-05, 0.0001438, 1.0, -8.167e-07, -2.828e-05, 1.0, -3.837e-05, -0.0001274, 1.0, -6.643e-05, 7.569e-08, -1.0, -1.514e-07, -9.56e-05, -1.0, -6.361e-06, -4.968e-05, -1.0, -8.211e-05, 7.569e-08, -1.0, -1.514e-07, 1.0, -9.696e-05, 0.0001016, 1.0, 0.0001027, -0.000321, 1.0, 4.733e-06, -5.481e-08, 1.0, 0.0001399, 0.000136, -8.705e-06, 1.0, 9.616e-05, 0.0, 1.0, 6.747e-07, 0.0, 1.0, 6.747e-07, 0.0, 1.0, 6.747e-07, -0.0001553, 1.0, -0.0001125, -1.059e-07, 1.0, 1.987e-07, -1.059e-07, 1.0, 1.987e-07, -1.059e-07, 1.0, 1.987e-07, -5.978e-05, -7.482e-05, -1.0, 8.323e-06, 4.735e-05, -1.0, 0.0001918, 1.362e-07, -1.0, 7.189e-05, -0.0001244, -1.0, 8.333e-05, 1.0, 4.475e-05, 0.0, 1.0, -2.66e-06, -0.000239, 1.0, 1.512e-05, 1.0, 0.0001318, 5.752e-05, 1.0, -9.588e-05, -1.945e-11, 1.0, 6.864e-05, -6.694e-05, 1.0, 8.303e-05, -4.794e-05, 1.0, 5.384e-05, -0.0001329, 1.0, -1.192e-06, -5.96e-08, 1.0, -1.192e-06, -5.96e-08, 1.0, -9.707e-05, -5.96e-08, 0.0, -1.0, -9.692e-08, 0.0001915, -1.0, 8.807e-06, -1.267e-05, -1.0, 0.0002393, 0.0, -1.0, -9.692e-08, 8.638e-05, 1.0, -4.16e-05, 1.834e-05, 1.0, -4.429e-05, -6.78e-05, 1.0, -6.779e-05, -1.067e-05, 1.0, 4.674e-05, 0.0, 1.0, 2.199e-06, 0.0001438, 1.0, 1.937e-06, -8.336e-06, 1.0, -4.501e-05, 0.0, 1.0, 2.199e-06, -0.0002639, -0.0001146, 1.0, -7.275e-06, -0.0003357, 1.0, 9.549e-05, -8.797e-06, 1.0, 1.24e-05, 4.614e-05, 1.0, -6.99e-05, 0.0001784, 1.0, 0.0, 1.0, 0.0, 0.0, 1.0, 0.0, 0.0, 1.0, 0.0, 0.0, 1.0, 0.0, -1.0, -4.575e-05, -1.834e-05, -1.0, -0.0001709, 0.0001695, -1.0, 7.611e-05, 5.636e-05, -1.0, 3.523e-05, -8.858e-05, 4.16e-05, -8.684e-05, 1.0, 9.588e-05, -4.585e-07, 1.0, 0.0001695, 0.000169, 1.0, -4.429e-05, 1.788e-05, 1.0, -1.0, -0.0001461, -2.017e-05, -1.0, 2.596e-05, 9.118e-05, -1.0, -3.668e-06, 0.0, -7.795e-05, -5.582e-05, 1.0, 0.0001695, 0.0001695, 1.0, -9.795e-05, 0.000321, 1.0, -0.0001017, 0.0001017, 1.0, 0.0, 1.0, 4.363e-06, -4.508e-05, 1.0, -1.194e-05, 9.468e-05, 1.0, 1.948e-05, 0.0, 1.0, 4.363e-06, 1.0, -9.272e-08, 0.0, 1.0, -9.272e-08, 0.0, 1.0, -2.49e-05, 9.261e-05, 1.0, 1.107e-06, -9.587e-05, 0.000138, 1.0, 0.0001331, -4.002e-05, 1.0, -2.639e-05, 0.0, 1.0, 0.0, 4.674e-05, 1.0, -1.067e-05, 6.779e-05, 1.0, -6.78e-05, -4.631e-05, 1.0, -1.24e-05, 0.0, 1.0, 9.588e-05, -4.788e-05, 1.0, 8.279e-05, 2.464e-05, 1.0, 9.321e-05, 9.686e-07, 1.0, 2.953e-07, -0.0001191, 1.0, 7.939e-05, 7.991e-05, 1.0, 0.0001196, -1.067e-05, 1.0, -4.674e-05, -0.0001438, 1.0, 0.0, -0.0001695, 1.0, 0.0001695, -0.0001389, 1.0, 0.0002519, 9.408e-05, 1.0, 1.845e-05, -0.0002392, 1.0, 1.555e-05, -2.758e-08, 1.0, -0.0001438, -0.0001124, 1.0, 8.967e-05, 2.521e-05, 1.0, 4.077e-05, 0.0, 1.0, 0.0, 0.0, 1.0, -4.794e-05, -1.821e-05, 1.0, 0.0001428, 0.0001016, 1.0, -0.0001017, 1.059e-07, 1.0, 1.987e-07, -9.393e-05, 1.0, -1.85e-05, 9.692e-09, 1.0, 2.156e-07, 4.44e-05, 1.0, -1.788e-05, 9.681e-09, 1.0, -9.566e-05, 9.692e-09, 1.0, 2.156e-07, 0.0, 1.0, 0.0, -0.0001438, 1.0, 0.0, 1.409e-05, 1.0, 0.0001431, 1.0, 0.0001421, 2.761e-08, 1.0, -4.966e-05, 0.0, 1.0, 0.0002474, -0.0001438, 1.0, 0.0001421, 7.792e-11, 1.0, 5.562e-06, -0.0001437, 1.0, 0.0, 0.0, 1.0, 0.0, 0.0, 1.0, -9.588e-05, -1.945e-11, 0.0, 1.0, -4.847e-07, 0.0, 1.0, -4.847e-07, 9.588e-05, 1.0, -9.991e-07, -2.457e-05, 1.0, -9.316e-05, -1.0, 5.49e-05, -7.757e-05, -1.0, -6.925e-05, -6.779e-05, -1.0, -1.456e-06, 9.588e-05, -1.0, 0.0001537, -0.0001127, -1.0, -6.097e-05, -4.053e-05, -1.0, -6.097e-05, -4.053e-05, -1.0, -0.0001469, -0.0001559, -1.0, -0.0003018, 0.0001168, 0.0, 1.0, 0.0, 0.0, 1.0, 0.0, 0.0, 1.0, 0.0, 2.919e-07, 1.0, 3.841e-07, -8.182e-05, 1.0, 4.988e-05, 2.919e-07, 1.0, 3.841e-07, 4.75e-05, 1.0, 8.705e-06, 0.0, 1.0, 4.48e-06, 0.0, 1.0, 4.48e-06, 4.976e-05, 1.0, 8.643e-05, 1.0, 0.0, 0.0, 1.0, -4.794e-05, -2.597e-11, 1.0, 0.0002491, -0.0001438, 1.0, 0.0002397, 0.0, 6.239e-05, -0.0001296, -1.0, -7.757e-05, -5.636e-05, -1.0, 5.503e-05, 0.0001329, -1.0, 9.588e-05, 0.0, -1.0, 0.0001453, 1.0, -2.707e-05, 6.859e-07, 1.0, -4.782e-05, 4.087e-06, 1.0, 0.0, -7.192e-05, 0.0001244, 1.0, 1.067e-05, -4.691e-05, 1.0, 0.0002876, -1.719e-07, 1.0, 7.189e-05, 0.0001244, 1.0, -1.0, 7.01e-05, 0.0001244, -1.0, 7.007e-05, -0.0001247, -1.0, -3.696e-05, 3.251e-05, -1.0, -0.0002507, 0.0001441, 0.0, -1.0, 0.0, 0.0, -1.0, 0.0, 0.0001573, -1.0, -0.0002408, 6.779e-05, -1.0, 6.78e-05, 0.0, 1.0, 4.202e-07, -0.0001246, 1.0, -7.147e-05, 0.0, 1.0, 4.202e-07, 8.858e-05, 1.0, -3.627e-05, 1.0, -9.163e-05, -2.963e-05, 1.0, -0.0002495, 0.0001438, 1.0, 0.0001241, 7.191e-05, 1.0, 0.0001241, 7.192e-05, 0.0, 9.588e-05, -1.0, 0.0001438, 0.0, -1.0, 5.636e-05, -7.757e-05, -1.0, -0.0001551, 0.0001127, -1.0, -2.935e-05, 1.0, 9.246e-05, -2.265e-06, 1.0, -4.791e-05, -2.146e-05, 1.0, 0.0002391, 0.0, 1.0, 4.202e-07, 0.0, 1.0, 4.202e-07, 0.0, 1.0, 4.202e-07, 0.0, 1.0, 4.202e-07, 9.588e-05, 4.585e-07, -1.0, 1.24e-05, -4.585e-05, -1.0, -1.15e-08, -0.0002392, -1.0, 3.669e-05, 8.904e-05, -1.0, 0.0, 1.0, 0.0, -0.0001279, 1.0, -6.572e-05, 3.766e-05, 1.0, 8.817e-05, 0.0, 1.0, 0.0, -0.0002395, -1.05e-05, 1.0, 3.669e-05, -8.874e-05, 1.0, 0.0002317, 0.0001703, 1.0, -1.0, 5.985e-05, 7.496e-05, -1.0, 7.196e-05, -0.0001246, -1.0, 7.084e-08, 0.0, -1.0, 7.084e-08, 0.0, -1.0, 0.0, 0.0, -1.0, -6.78e-05, -6.779e-05, -1.0, 5.595e-06, 0.0002396, -1.0, 0.0, 0.0, 3.069e-05, 1.0, 8.854e-05, 0.0, 1.0, -2.293e-06, 0.0, 1.0, -2.293e-06, 0.0, 1.0, -2.293e-06, 0.0001006, 0.000103, -1.0, 0.0001206, -7.825e-05, -1.0, -0.000148, 0.0002468, -1.0, 3.533e-08, 1.0, 2.355e-07, 0.0001348, 1.0, -4.986e-05, 3.533e-08, 1.0, -4.77e-05, 3.533e-08, 1.0, 2.355e-07, 2.963e-05, -9.135e-05, 1.0, 0.0002394, 1.251e-05, 1.0, 0.0002408, 0.0001571, 1.0, -8.592e-05, 0.0001152, 1.0, 6.239e-05, -0.0001295, -1.0, -7.757e-05, -5.623e-05, -1.0, 6.24e-05, 0.0001297, -1.0, 4.794e-05, 1.289e-07, -1.0, 3.701e-06, -0.0001919, 1.0, 0.0002397, -1.629e-07, 1.0, -4.924e-05, 0.0004767, 1.0, 4.519e-05, -8.435e-05, -1.0, -6.78e-05, -6.759e-05, -1.0, 2.399e-06, 9.605e-05, -1.0, 9.588e-05, 2.029e-07, -1.0, -0.0001416, 1.0, -2.51e-05, 4.793e-05, 1.0, -4.099e-07, -2.773e-05, 1.0, -9.148e-05, -4.794e-05, 1.0, 3.052e-07, 0.0001071, 1.0, -9.599e-05, -9.149e-06, 1.0, 4.706e-05, 8.967e-05, 1.0, 0.0001124, -1.0, 2.181e-06, -0.0001357, -1.0, -6.02e-05, -6.08e-06, -1.0, -6.02e-05, -6.08e-06, -1.0, 1.736e-05, 5.028e-05, -1.0, -4.982e-07, -2.74e-08, -1.0, -5.842e-05, 0.0001316, -1.0, -4.982e-07, -2.74e-08, -1.0, 0.000169, -0.0001695, -0.0001095, 1.0, 9.28e-05, 1.97e-05, 1.0, -4.385e-05, -0.0001434, 1.0, -4.111e-06, -0.0001557, 1.0, 0.0001123, 0.0001695, 1.0, 0.0001698, 0.0, 1.0, -0.0001435, -4.429e-05, 1.0, -1.801e-05, 0.0, 1.0, -4.295e-06, 0.0, 1.0, -4.295e-06, -0.0001438, 1.0, -4.295e-06, -9.409e-05, 1.0, -2.273e-05, -3.228e-07, 1.0, -4.727e-05, -3.753e-05, 1.0, -8.769e-05, -3.228e-07, 1.0, 6.723e-07, 0.0, 1.0, 2.465e-06, 0.0, 1.0, 2.465e-06, -0.0001303, 1.0, -5.831e-05, -3.341e-05, 1.0, 3.684e-05, 1.0, -9.762e-05, -4.396e-11, 1.0, 3.494e-05, -8.858e-05, 1.0, 0.0002859, 4.946e-11, 1.0, -1.242e-05, 4.674e-05, -1.0, 4.519e-05, -8.456e-05, -1.0, 0.0, 0.0, -1.0, 0.0, 0.0, -1.0, 6.78e-05, 6.779e-05, 0.0, -1.0, 0.0, 0.0002697, -1.0, -0.0001, 0.0001786, -1.0, 6.99e-05, 0.0, -1.0, 0.0, -3.442e-08, 1.0, 1.53e-07, -3.442e-08, 1.0, 1.53e-07, -3.442e-08, 1.0, 1.53e-07, 7.125e-05, 1.0, -6.396e-05, 5.707e-06, 0.0002395, 1.0, -0.0002391, -1.694e-05, 1.0, 8.904e-06, -0.0001917, 1.0, 9.588e-05, -1.629e-07, 1.0, 7.069e-05, 0.0001251, 1.0, 0.0001196, 1.0, 7.988e-05, 0.0, 1.0, -0.0001438, -4.674e-05, 1.0, 1.067e-05, -0.0001196, 1.0, 7.991e-05, -4.679e-05, 1.0, -6.648e-06, -0.0001017, 1.0, 0.0001055, 0.0, 1.0, 3.762e-06, 0.0, 1.0, 3.762e-06, 7.569e-08, -1.0, -2.272e-07, -9.549e-05, -1.0, -7.9e-06, -4.968e-05, -1.0, -8.218e-05, 7.569e-08, -1.0, -2.272e-07, 1.0, -4.589e-05, -2.597e-11, 1.0, 0.0002511, -0.0001438, 1.0, 0.0002417, 4.87e-11, 1.0, 3.873e-05, 8.858e-05, -9.315e-05, 1.0, 2.272e-05, 4.743e-05, 1.0, -6.973e-06, -0.0001199, 1.0, -7.947e-05, 1.405e-05, 1.0, -9.484e-05, -0.0001347, 1.0, -5.042e-05, 4.77e-05, 1.0, 4.77e-06, -0.0001127, 1.0, -0.0001551, -9.588e-05, 1.0, 0.0, 0.0, 1.0, 0.0001918, 9.588e-05, 1.0, 0.0, -0.0001153, 1.0, 8.591e-05, 0.0, 1.0, 0.0, 0.0, 1.0, 0.0, -8.858e-05, 1.0, 3.669e-05, -1.26e-05, 1.0, 4.718e-05, 8.146e-05, 1.0, -4.329e-05, -1.429e-05, 1.0, 0.0001435, 0.0, 1.0, 2.51e-07, 0.0001296, 1.0, 6.264e-05, 0.0, 1.0, -4.769e-05, 0.0, 1.0, 2.51e-07, 8.568e-05, 1.0, -0.0001148, -9.687e-07, 1.0, 0.0, -9.687e-07, 1.0, 0.0, -4.474e-05, 1.0, -8.53e-05, 7.189e-05, -0.0001246, -1.0, -7.192e-05, -0.0001245, -1.0, 0.0002491, 0.0001438, -1.0, 4.794e-05, 0.0, -1.0, -9.081e-05, 1.0, -3.075e-05, -0.0003256, 1.0, 8.134e-05, 0.0, 1.0, 0.0, -1.575e-05, 1.0, 9.463e-05, 1.365e-05, 1.0, -4.586e-05, -0.0001441, 1.0, -1.373e-06, -1.0, -5.298e-08, 0.0, -1.0, -5.298e-08, 0.0, -1.0, 3.384e-05, 3.39e-05, -1.0, 5.062e-05, -8.139e-05, 4.794e-05, 1.0, 8.206e-07, 0.0001434, 1.0, 1.227e-05, -0.0001052, 1.0, -9.671e-05, 1.0, 0.0, 0.0, 1.0, -6.78e-05, -6.78e-05, 1.0, -5.253e-05, -0.0001339, 1.0, 0.0, 0.0, -0.0002876, 1.0, -3.999e-07, 0.0, 1.0, 0.0, -8.681e-05, 1.0, -4.071e-05, -0.0001245, -7.246e-05, 1.0, 0.0001245, 7.136e-05, 1.0, -0.0002397, 0.0004146, 1.0, -7.991e-05, 0.000119, 1.0, -4.674e-05, 1.0, 1.099e-05, -2.08e-05, 1.0, 4.352e-05, 6.78e-05, 1.0, 6.812e-05, 0.0, 1.0, -9.555e-05, 0.0, -1.0, -4.812e-05, 0.0, -1.0, -1.788e-07, 0.0, -1.0, -1.788e-07, -0.0001296, -1.0, 6.221e-05, 3.668e-05, -8.804e-05, -1.0, -1.15e-08, -0.0002392, -1.0, 0.0002491, 0.0001444, -1.0, 4.794e-05, 5.418e-07, -1.0, -7.569e-08, -1.0, -2.271e-07, -7.569e-08, -1.0, -2.271e-07, -0.0001439, -1.0, -1.054e-06, -7.569e-08, -1.0, -9.61e-05, -9.588e-05, 1.0, 0.0, -6.779e-05, 1.0, 6.78e-05, 4.429e-05, 1.0, 1.834e-05, -1.067e-05, 1.0, -4.674e-05, -1.0, -4.793e-05, -6.178e-12, -1.0, -1.609e-05, 0.0001429, -1.0, 4.153e-05, 2.396e-05, -1.0, -2.171e-05, -9.338e-05, -3.386e-06, 0.0002395, 1.0, -6.78e-05, 6.763e-05, 1.0, -6.887e-05, -0.0002794, 1.0, 1.0, 2.98e-07, -7.451e-09, 1.0, -4.764e-05, -7.451e-09, 1.0, 6.27e-05, -0.0001296, 1.0, 2.98e-07, -7.451e-09, 0.0, 1.0, 3.148e-07, 0.0, 1.0, 3.148e-07, 0.0, 1.0, 3.148e-07, 0.0, 1.0, 3.148e-07, -8.333e-05, 1.0, -4.143e-05, -6.682e-05, 1.0, 7.474e-05, 0.0, 1.0, 5.985e-06, -7.968e-05, -1.0, 5.295e-05, 7.802e-05, -1.0, -5.611e-05, 0.0001081, -1.0, 9.449e-05, 9.52e-05, -1.0, 1.097e-05, 5.139e-05, 1.0, 0.000132, -4.79e-05, 1.0, -4.315e-06, -4.794e-05, 1.0, -2.302e-06, 3.697e-05, 1.0, 2.821e-05, 1.0, -4.321e-06, -0.0002876, 1.0, 4.661e-05, 0.0001849, 1.0, -4.334e-06, 0.0, 1.0, -9.449e-05, 0.0, 1.0, 0.0003111, -0.0001291, 1.0, 9.726e-05, 4.396e-11, 1.0, -4.021e-05, 8.638e-05, 9.418e-07, 1.0, 0.0, -1.536e-05, 1.0, 0.0002391, 4.861e-05, 1.0, 5.122e-06, 5.012e-05, 1.0, 0.0001351, 3.67e-08, 1.0, 1.315e-07, 8.988e-05, 1.0, -3.333e-05, 3.67e-08, 1.0, 1.315e-07, 3.67e-08, 1.0, 1.315e-07, 3.138e-07, 1.0, 0.0, 5.369e-05, 1.0, -7.964e-05, -0.0001691, 1.0, 0.0001695, -0.0002876, -6.778e-06, 1.0, -0.0004698, -9.592e-05, 1.0, 0.0003389, -0.0003391, 1.0, 8.501e-06, 0.0003353, 1.0, 0.0001022, 1.0, -0.0001012, -3.771e-05, 1.0, -2.96e-05, 4.926e-05, 1.0, 8.225e-05, -1.0, 0.000416, 0.0002396, -1.0, 8.065e-05, -0.0001196, -1.0, -7.914e-05, -0.0001196, -1.0, 0.0002405, 0.0004152, -7.853e-05, 1.0, -0.0001204, -9.265e-05, 1.0, 0.0001103, -1.059e-07, 1.0, 1.987e-07, 2.738e-05, 1.0, -3.907e-05, 7.189e-05, 0.000124, 1.0, -8.967e-05, 0.0001119, 1.0, 1.067e-05, -4.728e-05, 1.0, 0.0003835, -5.418e-07, 1.0, 6.239e-05, -0.0001296, -1.0, -7.757e-05, -5.636e-05, -1.0, 6.24e-05, 0.0001296, -1.0, 4.794e-05, 0.0, -1.0, -0.0001677, -0.0001714, 1.0, 9.23e-06, -0.0002876, 1.0, 0.0002631, 0.0002081, 1.0, -0.0002625, 0.0001173, 1.0, 8.92e-05, 1.0, 3.514e-05, -2.876e-06, 1.0, -0.0001917, 0.0, 1.0, 0.0, 0.0001917, -0.0003321, -1.0, 7.191e-05, 0.0001245, -1.0, 0.0001438, 0.0, -1.0, 1.24e-05, -4.631e-05, -1.0, 4.169e-07, 0.0002875, 1.0, -1.832e-05, -4.443e-05, 1.0, 0.0003835, -1.355e-07, 1.0, 7.191e-05, 0.0001244, 1.0, 1.059e-07, 1.0, 0.0001441, 9.105e-05, 1.0, 3.063e-05, 1.059e-07, 1.0, 2.649e-07, -0.0001437, 1.0, 2.649e-07, 1.0, -0.0001443, -7.792e-11, 1.0, 7.139e-05, -0.0001245, 1.0, 0.000383, 7.792e-11, 1.0, -5.106e-07, 0.0, -1.0, 1.412e-05, -4.631e-05, -1.0, -8.795e-05, -0.0001124, -1.0, -7.017e-05, 0.0001246, -1.0, -0.00019, 0.0003321, -1.0, 2.119e-07, 0.0, -1.0, 4.652e-05, -1.241e-05, -1.0, -8.945e-05, -0.0001124, -1.0, 2.119e-07, 0.0, 9.674e-05, -0.0001062, -1.0, 7.001e-05, -0.0002788, -1.0, 0.000263, 0.0001165, -1.0, 0.0001438, 1.693e-07, -1.0, 0.0, 1.0, 0.0, 0.0, 1.0, 0.0, -0.0003355, 1.0, -8.541e-06, -0.0001524, 1.0, 0.000185, -3.514e-05, -3.315e-05, 1.0, -0.0001438, -5.694e-07, 1.0, 0.0001438, -5.418e-07, 1.0, 0.0002489, 0.0001437, 1.0, -3.668e-05, -8.878e-05, 1.0, 0.0002397, -2.032e-07, 1.0, -0.0002491, 0.0001436, 1.0, -4.794e-05, -2.032e-07, 1.0, 0.0, 1.0, 0.0, 0.0, 1.0, 0.0, 0.0, 1.0, 0.0, 0.0, 1.0, 0.0, 0.0001291, 1.0, -0.0003098, 5.636e-05, 1.0, -7.757e-05, -0.0001695, 1.0, -0.0001695, 0.0, 1.0, 9.588e-05, -1.0, 7.218e-07, 0.0002397, -1.0, 1.312e-05, -4.631e-05, -1.0, -7.121e-05, -0.0001245, -1.0, -7.118e-05, 0.0001246, 0.0001076, -1.0, 9.543e-05, 9.52e-05, -1.0, 1.135e-05, -8.053e-05, -1.0, 5.203e-05, 9.315e-05, -1.0, -2.272e-05, -1.0, -8.264e-05, -0.000173, -1.0, 0.0004052, 0.0004085, -1.0, 1.725e-07, 0.0004794, -1.0, 0.0001696, -0.0001695, 1.0, 7.191e-05, -0.0001245, 1.0, 0.0003835, 2.078e-10, 1.0, -1.067e-05, 4.674e-05, 1.0, -0.0001438, 0.0, 0.0001438, 1.693e-07, -1.0, 0.0001127, -0.000155, -1.0, -0.0001517, -0.0002442, -1.0, -1.0, 3.383e-05, -8.858e-05, -1.0, -5.079e-05, -9.74e-12, -1.0, 0.0002462, 0.0001438, -1.0, -2.84e-06, 0.0002397, -2.552e-05, 1.0, 9.297e-05, -9.687e-07, 1.0, 2.953e-07, -9.687e-07, 1.0, -9.558e-05, -7.867e-05, 1.0, -5.587e-05, 0.0, -1.0, 0.0, 0.0, -1.0, 0.0, 0.0002396, -1.0, 5.595e-06, -6.618e-06, -1.0, 0.0002876, 7.192e-05, 1.0, 0.0001245, 0.0001196, 1.0, -7.991e-05, -0.0001695, 1.0, -0.0001695, 0.0, 1.0, 4.794e-05, 1.0, -5.07e-05, 1.051e-05, 1.0, -3.965e-06, -0.0001919, 1.0, 0.0002357, -1.568e-07, 1.0, -7.587e-05, 0.0001244, 0.0003875, -0.0002824, 1.0, 0.0003354, -9.755e-06, 1.0, 7.813e-06, 0.0002394, 1.0, 0.000174, -8.083e-05, 1.0, 1.252e-14, 1.0, 4.202e-07, 1.252e-14, 1.0, 4.202e-07, 1.252e-14, 1.0, 4.202e-07, 1.252e-14, 1.0, 4.202e-07, 0.0, 1.0, 0.0, 0.0, 1.0, 0.0, 0.0, 1.0, 0.0, 0.0, 1.0, 0.0, 0.0001438, 5.418e-07, -1.0, 8.32e-06, -4.667e-05, -1.0, 0.0001917, -0.0003316, -1.0, 7.191e-05, 0.0001251, -1.0, 4.178e-05, 1.0, -2.781e-05, -8.7e-05, 1.0, -0.0001188, 9.061e-05, 1.0, 2.705e-05, 4.571e-05, 1.0, 1.016e-05, 6.779e-05, -6.734e-05, -1.0, -0.0001661, 9.633e-05, -1.0, 0.0, 0.0001922, -1.0, 4.674e-05, 1.112e-05, -1.0, -1.0, -0.0001427, -2.435e-11, -1.0, 0.0002045, 0.0002034, -1.0, 1.084e-06, 0.0, -1.0, 5.112e-07, 0.0, -1.0, 5.112e-07, 0.0, -1.0, -8.082e-05, -0.0003256, -1.0, -9.949e-05, 0.0002697, 9.588e-05, 0.0, -1.0, 3.668e-05, -8.858e-05, -1.0, -7.757e-05, -5.636e-05, -1.0, 0.0003098, 0.0001291, -1.0, 9.588e-05, 2.029e-07, -1.0, 4.405e-05, -8.496e-05, -1.0, -4.319e-05, -2.059e-05, -1.0, 5.562e-06, 0.0001439, -1.0, 5.635e-06, -0.0002398, 1.0, 0.0001851, -0.0001526, 1.0, 0.000339, 0.0003388, 1.0, -9.572e-05, 0.0004696, 1.0, 0.0, 1.0, 0.0, -4.671e-05, 1.0, -1.08e-05, 0.0, 1.0, 0.0, 0.0, 1.0, 0.0, 0.0001918, -4.585e-07, 1.0, 0.0, 9.542e-05, 1.0, -6.78e-05, 6.733e-05, 1.0, 1.067e-05, -4.719e-05, 1.0, 1.0, -0.0001427, 0.0, 1.0, 1.07e-06, -9.588e-05, 1.0, 0.0001928, 8.792e-11, 1.0, -9.597e-06, 4.674e-05, -2.839e-08, 1.0, 2.129e-07, 7.647e-05, 1.0, 0.000122, 8.145e-05, 1.0, -5.032e-05, -9.521e-05, 1.0, 1.175e-05, -2.585e-08, -1.0, -2.068e-07, -2.585e-08, -1.0, -2.068e-07, -0.0001406, -1.0, -3.064e-05, -2.585e-08, -1.0, -9.608e-05, -1.0, 2.849e-06, -0.0001438, -1.0, -8.214e-05, 0.0001156, -1.0, 3.373e-06, 0.0, -1.0, 5.131e-05, 0.0, -8.279e-05, 0.0001728, 1.0, -4.159e-05, -8.659e-05, 1.0, 0.0002397, -2.032e-07, 1.0, -0.0002385, 0.0004156, 1.0, 0.0, -1.0, 0.0, 0.0, -1.0, 0.0, 8.858e-05, -1.0, 3.669e-05, -2.613e-05, -1.0, 0.0002383, 7.191e-05, -0.0001247, 1.0, 0.0002397, -1.719e-07, 1.0, 0.0001695, 0.0001693, 1.0, -4.319e-05, 2.062e-05, 1.0, -1.0, 7.794e-07, 0.0, -1.0, 1.179e-06, -0.0002876, -1.0, -7.111e-05, 0.0001246, -1.0, -0.000191, 0.0003321, -1.0, 9.1e-06, -4.721e-05, -1.0, 0.0001678, -9.587e-05, -1.0, 6.951e-05, -6.78e-05, -1.0, -4.147e-05, -2.08e-05, -1.0, -0.0001678, 0.0001695, 4.608e-05, -0.0003326, 1.0, 2.481e-05, 9.245e-05, 1.0, -0.0001882, 0.0001483, 1.0, 0.0, 1.0, -0.0001438, -4.674e-05, 1.0, 1.067e-05, -1.834e-05, 1.0, 4.429e-05, 8.858e-05, 1.0, 3.668e-05, 0.0, 1.0, 1.788e-07, 0.0001296, 1.0, -6.222e-05, 5.636e-05, 1.0, -7.739e-05, 0.0, 1.0, 1.788e-07, 0.000223, 1.0, 0.0001817, 6.553e-05, 1.0, -6.999e-05, -0.0001118, 1.0, -9.047e-05, 9.581e-05, 1.0, 3.588e-06, 0.0, 1.0, 9.588e-05, 0.0, 1.0, 0.0, 0.0, 1.0, 0.0, -0.0001449, 1.0, -0.0002485, 1.0, -4.363e-05, 2.396e-05, 1.0, -8.874e-05, -0.0001148, 1.0, -2.108e-06, 0.0, 1.0, 0.0001332, 4.885e-05, 9.118e-05, -2.963e-05, -1.0, 7.988e-05, -0.0001196, -1.0, -0.0004152, -0.0002396, -1.0, -0.0002491, -0.0001438, -1.0, -1.0, 5.762e-05, -0.0001296, -1.0, -4.769e-06, 0.0, -1.0, -4.769e-06, 0.0, -1.0, 7.28e-05, 5.636e-05, -0.0001268, 1.0, -6.285e-05, -2.859e-05, 1.0, 9.644e-05, 0.0, 1.0, 4.93e-06, 0.0, 1.0, 4.93e-06, 0.0001791, 0.0001591, 1.0, -0.0001995, 0.0001327, 1.0, -0.000202, 0.0002046, 1.0, 0.0001244, -0.000205, 1.0, 1.0, 0.0, -3.974e-07, 1.0, 0.0002394, 1.227e-05, 1.0, -2.963e-05, 9.079e-05, 1.0, 0.0, -3.974e-07, -8.294e-05, 1.0, -4.278e-05, 0.0001434, 1.0, 1.601e-05, 0.0, 1.0, 5.32e-06, 8.01e-06, 1.0, -4.778e-05, 1.043e-05, 1.0, 9.567e-05, 2.274e-06, 1.0, -9.586e-05, 1.0, 2.799e-06, 0.0, 1.0, 9.138e-05, 3.669e-05, 1.0, 8.586e-05, 0.0001174, 0.0, 1.0, -6.204e-06, 4.624e-05, 1.0, 6.45e-06, 0.0001542, 1.0, 0.0002366, -0.0002397, 1.0, -6.204e-06, 4.674e-05, 1.0, -1.067e-05, 0.0001124, 1.0, -8.967e-05, -4.721e-05, 1.0, -8.32e-06, 0.0, 1.0, 0.0001438, 4.794e-05, 5.418e-07, -1.0, 0.0001695, -0.0001689, -1.0, -2.301e-08, -0.0004788, -1.0, 0.0002491, 0.0001444, -1.0, 0.0001368, -4.414e-05, -1.0, -0.0002839, 4.618e-05, -1.0, 7.131e-05, 6.425e-05, -1.0, 9.451e-05, 1.63e-05, -1.0, 0.0, 1.0, 2.101e-07, 0.0001918, 1.0, 2.101e-07, 0.0, 1.0, 2.101e-07, -0.0001695, 1.0, -0.0001693, 1.0, 4.967e-08, 0.0, 1.0, 0.0002876, 6.618e-06, 1.0, -3.664e-05, 8.858e-05, 1.0, 4.967e-08, 0.0, 5.24e-07, -0.0001438, 1.0, 4.794e-05, 0.0, 1.0, 8.663e-05, 0.0001148, 1.0, -4.152e-05, 2.396e-05, 1.0, -1.0, 8.826e-08, 0.0, -1.0, 8.826e-08, 0.0, -1.0, -6.981e-05, -0.0001786, -1.0, -1.232e-05, 4.631e-05, 1.0, 8.455e-08, 0.0, 1.0, 9.596e-05, 1.562e-11, 1.0, -8.82e-06, 0.0001915, 1.0, 8.455e-08, 0.0, 1.254e-05, 9.523e-05, -1.0, 0.0001426, 1.849e-05, -1.0, -4.015e-05, -8.689e-05, -1.0, -1.0, 0.0, 0.0, -1.0, -0.000185, -0.0001524, -1.0, -7.069e-05, 0.0001252, -1.0, 0.0, 0.0, 0.0, -1.0, 0.0, 0.0001917, -1.0, 5.156e-06, 0.0002388, -1.0, 2.087e-05, 0.0, -1.0, 0.0, -0.0001246, -1.0, 7.175e-05, -2.145e-15, -1.0, -0.0001919, -2.145e-15, -1.0, -1.44e-07, -2.145e-15, -1.0, -1.44e-07, 1.0, 8.323e-06, -4.721e-05, 1.0, 0.0, 0.0, 1.0, 0.0, 0.0, 1.0, -0.0001918, -2.612e-11, -8.858e-05, 1.0, -3.668e-05, 4.778e-05, 1.0, 3.839e-06, -3.124e-05, 1.0, -3.636e-05, 1.0, 6.821e-08, 4.967e-08, 1.0, 6.821e-08, 4.967e-08, 1.0, 9.556e-05, -8.584e-06, 1.0, 8.609e-06, 0.0003355, 1.0, 1.535e-07, 0.0, 1.0, 1.535e-07, 0.0, 1.0, 0.0002398, 3.905e-11, 1.0, -5.003e-06, 0.0001917, 0.0, 1.0, 0.0, -9.118e-05, 1.0, 2.963e-05, 0.0, 1.0, 0.0, 3.669e-05, -8.874e-05, 1.0, 0.0002383, 2.597e-05, 1.0, 0.0001, 0.0002695, 1.0, -8.134e-05, 0.0003254, 1.0, -1.0, -3.007e-07, 0.0, -1.0, -3.007e-07, 0.0, -1.0, -2.118e-05, -0.0002388, -1.0, -2.511e-05, 9.261e-05])] * 3)])

# ---- objects
ob_envi_lounge = bpy.data.objects.new('ENVI_Lounge', me_envi_lounge)

# ---- transforms, parenting, visibility, modifiers, constraints
ob_envi_lounge.location = (0.0, 0.0, 0.0)
ob_envi_lounge.lineart.crease_threshold = 0.0

# ---- collection membership
scene.collection.objects.link(ob_envi_lounge)

# ---- scene / render settings (as saved in the file)
scene.frame_start = 1; scene.frame_end = 250; scene.frame_set(1)
scene.render.engine = 'BLENDER_EEVEE_NEXT'
scene.cycles.use_denoising = False
scene.cycles.samples = 128
scene.cycles.sampling_pattern = 'TABULATED_SOBOL'
scene.cycles.use_adaptive_sampling = False
scene.cycles.use_light_tree = False
scene.view_settings.view_transform = 'Filmic'
bpy.context.view_layer.update()

# ---- added for rendering (the .blend has no active camera and no usable light): camera, sun
cam_auto = bpy.data.cameras.new('AutoCamera')
cam_auto.lens = 50.0
cam_auto.sensor_width = 36.0
cam_auto.clip_end = 1000.0
ob_auto_camera = bpy.data.objects.new('AutoCamera', cam_auto)
scene.collection.objects.link(ob_auto_camera)
ob_auto_camera.location = (11.8639, -13.3617, 10.8911)
ob_auto_camera.rotation_euler = (1.09748, -7.21219e-08, 0.694738)
scene.camera = ob_auto_camera
light_auto_sun = bpy.data.lights.new('AutoSun', 'SUN')
light_auto_sun.energy = 3.0
light_auto_sun.angle = 0.0523599
ob_auto_sun = bpy.data.objects.new('AutoSun', light_auto_sun)
scene.collection.objects.link(ob_auto_sun)
ob_auto_sun.rotation_euler = (0.872665, 0.174533, 0.523599)
bpy.context.view_layer.update()
